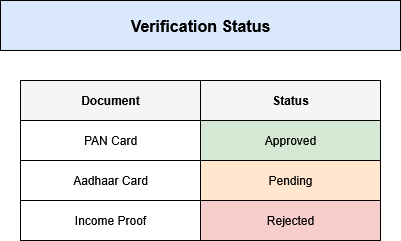

The diagram above was exported from draw.io. Its source (the exported page's mxGraphModel, read from the mxfile embedded in the PNG):
<mxGraphModel dx="735" dy="419" grid="1" gridSize="10" guides="1" tooltips="1" connect="1" arrows="1" fold="1" page="1" pageScale="1" pageWidth="827" pageHeight="1169" math="0" shadow="0">
  <root>
    <mxCell id="0" />
    <mxCell id="1" parent="0" />
    <mxCell id="2" value="Verification Status" style="shape=rectangle;whiteSpace=wrap;html=1;fontSize=16;fontStyle=1;align=center;fillColor=#dae8fc;" parent="1" vertex="1">
      <mxGeometry x="200" y="40" width="400" height="50" as="geometry" />
    </mxCell>
    <mxCell id="3" value="Document" style="shape=rectangle;whiteSpace=wrap;html=1;fontStyle=1;align=center;fillColor=#f5f5f5;" parent="1" vertex="1">
      <mxGeometry x="220" y="120" width="180" height="40" as="geometry" />
    </mxCell>
    <mxCell id="4" value="Status" style="shape=rectangle;whiteSpace=wrap;html=1;fontStyle=1;align=center;fillColor=#f5f5f5;" parent="1" vertex="1">
      <mxGeometry x="400" y="120" width="180" height="40" as="geometry" />
    </mxCell>
    <mxCell id="5" value="PAN Card" style="shape=rectangle;whiteSpace=wrap;html=1;" parent="1" vertex="1">
      <mxGeometry x="220" y="160" width="180" height="40" as="geometry" />
    </mxCell>
    <mxCell id="6" value="Approved" style="shape=rectangle;whiteSpace=wrap;html=1;fillColor=#d5e8d4;align=center;" parent="1" vertex="1">
      <mxGeometry x="400" y="160" width="180" height="40" as="geometry" />
    </mxCell>
    <mxCell id="7" value="Aadhaar Card" style="shape=rectangle;whiteSpace=wrap;html=1;" parent="1" vertex="1">
      <mxGeometry x="220" y="200" width="180" height="40" as="geometry" />
    </mxCell>
    <mxCell id="8" value="Pending" style="shape=rectangle;whiteSpace=wrap;html=1;fillColor=#ffe6cc;align=center;" parent="1" vertex="1">
      <mxGeometry x="400" y="200" width="180" height="40" as="geometry" />
    </mxCell>
    <mxCell id="9" value="Income Proof" style="shape=rectangle;whiteSpace=wrap;html=1;" parent="1" vertex="1">
      <mxGeometry x="220" y="240" width="180" height="40" as="geometry" />
    </mxCell>
    <mxCell id="10" value="Rejected" style="shape=rectangle;whiteSpace=wrap;html=1;fillColor=#f8cecc;align=center;" parent="1" vertex="1">
      <mxGeometry x="400" y="240" width="180" height="40" as="geometry" />
    </mxCell>
  </root>
</mxGraphModel>